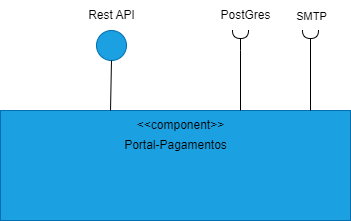

The diagram above was exported from draw.io. Its source (the exported page's mxGraphModel, read from the mxfile embedded in the PNG):
<mxGraphModel dx="709" dy="534" grid="1" gridSize="10" guides="1" tooltips="1" connect="1" arrows="1" fold="1" page="1" pageScale="1" pageWidth="827" pageHeight="1169" math="0" shadow="0">
  <root>
    <mxCell id="0" />
    <mxCell id="1" parent="0" />
    <mxCell id="TXpV8QBchbM1sa9OBaiE-1" value="" style="rounded=0;whiteSpace=wrap;html=1;fillColor=#1ba1e2;fontColor=#ffffff;strokeColor=#006EAF;" parent="1" vertex="1">
      <mxGeometry x="260" y="170" width="350" height="110" as="geometry" />
    </mxCell>
    <mxCell id="TXpV8QBchbM1sa9OBaiE-2" value="Portal-Pagamentos" style="text;html=1;align=center;verticalAlign=middle;resizable=0;points=[];autosize=1;strokeColor=none;fillColor=none;" parent="1" vertex="1">
      <mxGeometry x="370" y="190" width="130" height="30" as="geometry" />
    </mxCell>
    <mxCell id="TXpV8QBchbM1sa9OBaiE-4" value="" style="ellipse;whiteSpace=wrap;html=1;aspect=fixed;fillColor=#1ba1e2;fontColor=#ffffff;strokeColor=#006EAF;" parent="1" vertex="1">
      <mxGeometry x="356" y="90" width="30" height="30" as="geometry" />
    </mxCell>
    <mxCell id="TXpV8QBchbM1sa9OBaiE-6" value="Rest API" style="text;html=1;align=center;verticalAlign=middle;resizable=0;points=[];autosize=1;strokeColor=none;fillColor=none;" parent="1" vertex="1">
      <mxGeometry x="336" y="60" width="70" height="30" as="geometry" />
    </mxCell>
    <mxCell id="TXpV8QBchbM1sa9OBaiE-7" style="edgeStyle=orthogonalEdgeStyle;rounded=0;orthogonalLoop=1;jettySize=auto;html=1;strokeColor=default;endArrow=none;startFill=0;endFill=0;startArrow=halfCircle;" parent="1" edge="1">
      <mxGeometry relative="1" as="geometry">
        <mxPoint x="500" y="170" as="targetPoint" />
        <mxPoint x="500" y="90" as="sourcePoint" />
        <Array as="points">
          <mxPoint x="500" y="110" />
          <mxPoint x="500" y="110" />
        </Array>
      </mxGeometry>
    </mxCell>
    <mxCell id="TXpV8QBchbM1sa9OBaiE-9" value="PostGres" style="text;html=1;align=center;verticalAlign=middle;resizable=0;points=[];autosize=1;strokeColor=none;fillColor=none;" parent="1" vertex="1">
      <mxGeometry x="470" y="60" width="70" height="30" as="geometry" />
    </mxCell>
    <mxCell id="TXpV8QBchbM1sa9OBaiE-23" value="&amp;lt;&amp;lt;component&amp;gt;&amp;gt;" style="text;html=1;align=center;verticalAlign=middle;resizable=0;points=[];autosize=1;strokeColor=none;fillColor=none;" parent="1" vertex="1">
      <mxGeometry x="385" y="170" width="110" height="30" as="geometry" />
    </mxCell>
    <mxCell id="TXpV8QBchbM1sa9OBaiE-5" style="edgeStyle=orthogonalEdgeStyle;rounded=0;orthogonalLoop=1;jettySize=auto;html=1;exitX=0.5;exitY=1;exitDx=0;exitDy=0;strokeColor=default;endArrow=none;startFill=0;jumpSize=0;jumpStyle=line;" parent="1" source="TXpV8QBchbM1sa9OBaiE-4" edge="1">
      <mxGeometry relative="1" as="geometry">
        <mxPoint x="370" y="170" as="targetPoint" />
        <Array as="points">
          <mxPoint x="370" y="120" />
          <mxPoint x="370" y="170" />
        </Array>
      </mxGeometry>
    </mxCell>
    <mxCell id="2" style="edgeStyle=orthogonalEdgeStyle;rounded=0;orthogonalLoop=1;jettySize=auto;html=1;strokeColor=default;endArrow=none;startFill=0;endFill=0;startArrow=halfCircle;" edge="1" parent="1">
      <mxGeometry relative="1" as="geometry">
        <mxPoint x="570" y="170" as="targetPoint" />
        <mxPoint x="570" y="90" as="sourcePoint" />
        <Array as="points">
          <mxPoint x="570" y="170" />
        </Array>
      </mxGeometry>
    </mxCell>
    <mxCell id="3" value="SMTP&lt;br&gt;" style="edgeLabel;html=1;align=center;verticalAlign=middle;resizable=0;points=[];" vertex="1" connectable="0" parent="2">
      <mxGeometry x="-1" y="-1" relative="1" as="geometry">
        <mxPoint x="1" y="-15" as="offset" />
      </mxGeometry>
    </mxCell>
  </root>
</mxGraphModel>